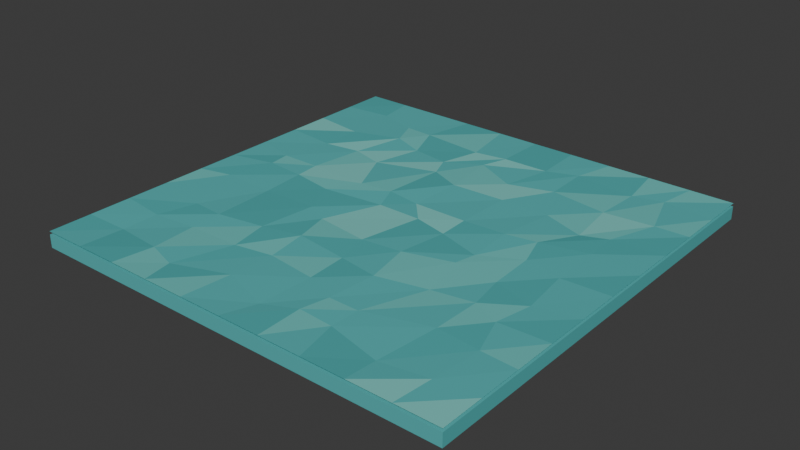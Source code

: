 # Source: water_tile.blend  (saved by Blender 5.2.45; exported with 4.5.12 LTS)
import bpy
from mathutils import Matrix  # noqa: F401  (used for matrix-valued properties, if any)

bpy.ops.wm.read_factory_settings(use_empty=True)
scene = bpy.context.scene
scene.name = 'Scene'

# ---- collections
col_collection = bpy.data.collections.new('Collection'); scene.collection.children.link(col_collection)

# ---- materials (node trees are filled in below, after node groups)
mat_lagoon_turquoise = bpy.data.materials.new('Lagoon turquoise')
mat_lagoon_turquoise.diffuse_color = (0.09759, 0.4735, 0.4735, 1.0)
mat_lagoon_pale = bpy.data.materials.new('Lagoon pale')
mat_lagoon_pale.diffuse_color = (0.147, 0.552, 0.521, 1.0)
mat_lagoon_teal = bpy.data.materials.new('Lagoon teal')
mat_lagoon_teal.diffuse_color = (0.08022, 0.4233, 0.4233, 1.0)
mat_lagoon_highlight = bpy.data.materials.new('Lagoon highlight')
mat_lagoon_highlight.diffuse_color = (0.2016, 0.624, 0.5776, 1.0)

# ---- material node trees
mat_lagoon_turquoise.use_nodes = True; mat_lagoon_turquoise.node_tree.nodes.clear()
_N = mat_lagoon_turquoise.node_tree.nodes; _L = mat_lagoon_turquoise.node_tree.links
n0 = _N.new('ShaderNodeBsdfPrincipled'); n0.name = 'Principled BSDF'; n0.location = (-200, 100)
n0.inputs[0].default_value = (0.09759, 0.4735, 0.4735, 1.0)
n0.inputs[2].default_value = 0.3
n0.inputs[10].default_value = 0.005
n0.inputs[13].default_value = 0.25
n1 = _N.new('ShaderNodeOutputMaterial'); n1.name = 'Material Output'; n1.location = (200, 100)
_L.new(n0.outputs[0], n1.inputs[0])
n1.is_active_output = True
mat_lagoon_pale.use_nodes = True; mat_lagoon_pale.node_tree.nodes.clear()
_N = mat_lagoon_pale.node_tree.nodes; _L = mat_lagoon_pale.node_tree.links
n0 = _N.new('ShaderNodeBsdfPrincipled'); n0.name = 'Principled BSDF'; n0.location = (-200, 100)
n0.inputs[0].default_value = (0.147, 0.552, 0.521, 1.0)
n0.inputs[2].default_value = 0.3
n0.inputs[10].default_value = 0.005
n0.inputs[13].default_value = 0.25
n1 = _N.new('ShaderNodeOutputMaterial'); n1.name = 'Material Output'; n1.location = (200, 100)
_L.new(n0.outputs[0], n1.inputs[0])
n1.is_active_output = True
mat_lagoon_teal.use_nodes = True; mat_lagoon_teal.node_tree.nodes.clear()
_N = mat_lagoon_teal.node_tree.nodes; _L = mat_lagoon_teal.node_tree.links
n0 = _N.new('ShaderNodeBsdfPrincipled'); n0.name = 'Principled BSDF'; n0.location = (-200, 100)
n0.inputs[0].default_value = (0.08022, 0.4233, 0.4233, 1.0)
n0.inputs[2].default_value = 0.3
n0.inputs[10].default_value = 0.005
n0.inputs[13].default_value = 0.25
n1 = _N.new('ShaderNodeOutputMaterial'); n1.name = 'Material Output'; n1.location = (200, 100)
_L.new(n0.outputs[0], n1.inputs[0])
n1.is_active_output = True
mat_lagoon_highlight.use_nodes = True; mat_lagoon_highlight.node_tree.nodes.clear()
_N = mat_lagoon_highlight.node_tree.nodes; _L = mat_lagoon_highlight.node_tree.links
n0 = _N.new('ShaderNodeBsdfPrincipled'); n0.name = 'Principled BSDF'; n0.location = (-200, 100)
n0.inputs[0].default_value = (0.2016, 0.624, 0.5776, 1.0)
n0.inputs[2].default_value = 0.3
n0.inputs[10].default_value = 0.005
n0.inputs[13].default_value = 0.25
n1 = _N.new('ShaderNodeOutputMaterial'); n1.name = 'Material Output'; n1.location = (200, 100)
_L.new(n0.outputs[0], n1.inputs[0])
n1.is_active_output = True

# ---- world
world_world = bpy.data.worlds.new('World'); scene.world = world_world
world_world.use_nodes = True; world_world.node_tree.nodes.clear()
_N = world_world.node_tree.nodes; _L = world_world.node_tree.links
n0 = _N.new('ShaderNodeOutputWorld'); n0.name = 'World Output'; n0.location = (200, 100)
n1 = _N.new('ShaderNodeBackground'); n1.name = 'Background'; n1.location = (-200, 100)
n1.inputs[0].default_value = (0.05088, 0.05088, 0.05088, 1.0)
_L.new(n1.outputs[0], n0.inputs[0])
n0.is_active_output = True
world_world.color = (0.05088, 0.05088, 0.05088)
world_world.sun_shadow_jitter_overblur = 0.0

# ---- meshes
me_cube_1073 = bpy.data.meshes.new('Cube.1073')
me_cube_1073.from_pydata([(-2.0, -2.0, -0.06), (-2.0, -2.0, 0.06), (-2.0, 2.0, -0.06), (-2.0, 2.0, 0.06), (2.0, -2.0, -0.06), (2.0, -2.0, 0.06), (2.0, 2.0, -0.06), (2.0, 2.0, 0.06)], [], [(0, 1, 3, 2), (2, 3, 7, 6), (6, 7, 5, 4), (4, 5, 1, 0), (2, 6, 4, 0), (7, 3, 1, 5)])
_uv = me_cube_1073.uv_layers.new(name='UVMap')
_uv.uv.foreach_set('vector', [0.375, 0.0, 0.625, 0.0, 0.625, 0.25, 0.375, 0.25, 0.375, 0.25, 0.625, 0.25, 0.625, 0.5, 0.375, 0.5, 0.375, 0.5, 0.625, 0.5, 0.625, 0.75, 0.375, 0.75, 0.375, 0.75, 0.625, 0.75, 0.625, 1.0, 0.375, 1.0, 0.125, 0.5, 0.375, 0.5, 0.375, 0.75, 0.125, 0.75, 0.625, 0.5, 0.875, 0.5, 0.875, 0.75, 0.625, 0.75])
me_cube_1073.materials.append(mat_lagoon_turquoise)
me_cube_1073.update()
me_broad_water_facets = bpy.data.meshes.new('Broad water facets')
me_broad_water_facets.from_pydata([(-2.0, -2.0, 0.0), (-1.6, -2.0, 0.0), (-1.2, -2.0, 0.0), (-0.8, -2.0, 0.0), (-0.4, -2.0, 0.0), (0.0, -2.0, 0.0), (0.4, -2.0, 0.0), (0.8, -2.0, 0.0), (1.2, -2.0, 0.0), (1.6, -2.0, 0.0), (2.0, -2.0, 0.0), (-2.0, -1.6, 0.0), (-1.603, -1.577, -0.01748), (-1.152, -1.625, -0.004731), (-0.8621, -1.715, -0.00962), (-0.3666, -1.533, -0.008265), (0.0913, -1.681, -0.01578), (0.3768, -1.562, -0.00422), (0.6956, -1.576, -0.01171), (1.207, -1.696, -0.0151), (1.633, -1.638, -0.0004299), (2.0, -1.6, 0.0), (-2.0, -1.2, 0.0), (-1.598, -1.236, -0.01463), (-1.194, -1.197, -0.01339), (-0.6874, -1.198, -0.004092), (-0.3558, -1.12, -0.01614), (0.1111, -1.176, -0.01504), (0.4227, -1.306, -0.01039), (0.7034, -1.308, -0.009895), (1.281, -1.138, -0.001161), (1.667, -1.172, -0.007169), (2.0, -1.2, 0.0), (-2.0, -0.8, 0.0), (-1.49, -0.8889, -0.008639), (-1.189, -0.9166, -0.00225), (-0.7569, -0.8385, -0.003693), (-0.4056, -0.7456, -0.008111), (0.08643, -0.7988, -0.01638), (0.4631, -0.8647, -0.007702), (0.904, -0.7463, -0.01675), (1.281, -0.6881, -0.009637), (1.541, -0.8088, -0.008429), (2.0, -0.8, 0.0), (-2.0, -0.4, 0.0), (-1.709, -0.3167, -0.006431), (-1.224, -0.3245, -0.01488), (-0.7065, -0.3138, -0.009453), (-0.4929, -0.4124, -0.0161), (0.01159, -0.4858, -0.008639), (0.3782, -0.4425, -0.007511), (0.8082, -0.3083, -0.009959), (1.218, -0.3454, -0.01505), (1.609, -0.4768, -0.009082), (2.0, -0.4, 0.0), (-2.0, 0.0, 0.0), (-1.598, 0.09749, -0.0006772), (-1.247, 0.0849, -0.0113), (-0.86, 0.02314, -0.01256), (-0.293, 0.09632, -0.01743), (0.1163, 0.09324, -0.01552), (0.4384, 0.01394, -0.01514), (0.8492, -0.1176, -0.01179), (1.202, 0.07255, -0.01067), (1.549, -0.007327, -0.008291), (2.0, 0.0, 0.0), (-2.0, 0.4, 0.0), (-1.624, 0.3032, -0.002889), (-1.271, 0.3248, -0.01408), (-0.6885, 0.2986, -0.006785), (-0.3827, 0.3346, -0.003895), (-0.07713, 0.3073, -0.01751), (0.4387, 0.2926, -0.006925), (0.8376, 0.3046, -0.0005764), (1.113, 0.3585, -0.003592), (1.544, 0.4669, -0.005463), (2.0, 0.4, 0.0), (-2.0, 0.8, 0.0), (-1.538, 0.7701, -0.01305), (-1.207, 0.8297, -0.01759), (-0.8979, 0.7454, -0.01708), (-0.339, 0.9134, -0.008725), (-0.04023, 0.7822, -0.00224), (0.4536, 0.814, -0.006536), (0.8993, 0.8286, -0.0142), (1.293, 0.6906, -0.01549), (1.527, 0.7718, -0.007638), (2.0, 0.8, 0.0), (-2.0, 1.2, 0.0), (-1.522, 1.141, -0.002235), (-1.081, 1.29, -0.003373), (-0.784, 1.189, -0.01517), (-0.4279, 1.134, -0.0115), (-0.1032, 1.311, -0.01046), (0.3022, 1.11, -0.009945), (0.6987, 1.241, -0.01248), (1.234, 1.162, -0.01101), (1.692, 1.19, -0.001569), (2.0, 1.2, 0.0), (-2.0, 1.6, 0.0), (-1.558, 1.66, -0.004804), (-1.185, 1.555, -0.005742), (-0.9113, 1.539, -0.003514), (-0.3173, 1.485, -0.003916), (-0.01207, 1.531, -0.001472), (0.4183, 1.54, -0.001481), (0.6957, 1.65, -0.004919), (1.257, 1.594, -0.0126), (1.533, 1.662, -0.008991), (2.0, 1.6, 0.0), (-2.0, 2.0, 0.0), (-1.6, 2.0, 0.0), (-1.2, 2.0, 0.0), (-0.8, 2.0, 0.0), (-0.4, 2.0, 0.0), (0.0, 2.0, 0.0), (0.4, 2.0, 0.0), (0.8, 2.0, 0.0), (1.2, 2.0, 0.0), (1.6, 2.0, 0.0), (2.0, 2.0, 0.0)], [], [(0, 12, 1), (0, 11, 12), (1, 13, 2), (1, 12, 13), (2, 14, 3), (2, 13, 14), (3, 15, 4), (3, 14, 15), (4, 16, 5), (4, 15, 16), (5, 17, 6), (5, 16, 17), (6, 18, 7), (6, 17, 18), (7, 19, 8), (7, 18, 19), (8, 20, 9), (8, 19, 20), (9, 21, 10), (9, 20, 21), (11, 23, 12), (11, 22, 23), (12, 24, 13), (12, 23, 24), (13, 25, 14), (13, 24, 25), (14, 26, 15), (14, 25, 26), (15, 27, 16), (15, 26, 27), (16, 28, 17), (16, 27, 28), (17, 29, 18), (17, 28, 29), (18, 30, 19), (18, 29, 30), (19, 31, 20), (19, 30, 31), (20, 32, 21), (20, 31, 32), (22, 34, 23), (22, 33, 34), (23, 35, 24), (23, 34, 35), (24, 36, 25), (24, 35, 36), (25, 37, 26), (25, 36, 37), (26, 38, 27), (26, 37, 38), (27, 39, 28), (27, 38, 39), (28, 40, 29), (28, 39, 40), (29, 41, 30), (29, 40, 41), (30, 42, 31), (30, 41, 42), (31, 43, 32), (31, 42, 43), (33, 45, 34), (33, 44, 45), (34, 46, 35), (34, 45, 46), (35, 47, 36), (35, 46, 47), (36, 48, 37), (36, 47, 48), (37, 49, 38), (37, 48, 49), (38, 50, 39), (38, 49, 50), (39, 51, 40), (39, 50, 51), (40, 52, 41), (40, 51, 52), (41, 53, 42), (41, 52, 53), (42, 54, 43), (42, 53, 54), (44, 56, 45), (44, 55, 56), (45, 57, 46), (45, 56, 57), (46, 58, 47), (46, 57, 58), (47, 59, 48), (47, 58, 59), (48, 60, 49), (48, 59, 60), (49, 61, 50), (49, 60, 61), (50, 62, 51), (50, 61, 62), (51, 63, 52), (51, 62, 63), (52, 64, 53), (52, 63, 64), (53, 65, 54), (53, 64, 65), (55, 67, 56), (55, 66, 67), (56, 68, 57), (56, 67, 68), (57, 69, 58), (57, 68, 69), (58, 70, 59), (58, 69, 70), (59, 71, 60), (59, 70, 71), (60, 72, 61), (60, 71, 72), (61, 73, 62), (61, 72, 73), (62, 74, 63), (62, 73, 74), (63, 75, 64), (63, 74, 75), (64, 76, 65), (64, 75, 76), (66, 78, 67), (66, 77, 78), (67, 79, 68), (67, 78, 79), (68, 80, 69), (68, 79, 80), (69, 81, 70), (69, 80, 81), (70, 82, 71), (70, 81, 82), (71, 83, 72), (71, 82, 83), (72, 84, 73), (72, 83, 84), (73, 85, 74), (73, 84, 85), (74, 86, 75), (74, 85, 86), (75, 87, 76), (75, 86, 87), (77, 89, 78), (77, 88, 89), (78, 90, 79), (78, 89, 90), (79, 91, 80), (79, 90, 91), (80, 92, 81), (80, 91, 92), (81, 93, 82), (81, 92, 93), (82, 94, 83), (82, 93, 94), (83, 95, 84), (83, 94, 95), (84, 96, 85), (84, 95, 96), (85, 97, 86), (85, 96, 97), (86, 98, 87), (86, 97, 98), (88, 100, 89), (88, 99, 100), (89, 101, 90), (89, 100, 101), (90, 102, 91), (90, 101, 102), (91, 103, 92), (91, 102, 103), (92, 104, 93), (92, 103, 104), (93, 105, 94), (93, 104, 105), (94, 106, 95), (94, 105, 106), (95, 107, 96), (95, 106, 107), (96, 108, 97), (96, 107, 108), (97, 109, 98), (97, 108, 109), (99, 111, 100), (99, 110, 111), (100, 112, 101), (100, 111, 112), (101, 113, 102), (101, 112, 113), (102, 114, 103), (102, 113, 114), (103, 115, 104), (103, 114, 115), (104, 116, 105), (104, 115, 116), (105, 117, 106), (105, 116, 117), (106, 118, 107), (106, 117, 118), (107, 119, 108), (107, 118, 119), (108, 120, 109), (108, 119, 120)])
me_broad_water_facets.polygons.foreach_set('material_index', [0, 2, 2, 2, 1, 1, 1, 2, 0, 0, 2, 0, 0, 1, 2, 2, 3, 0, 3, 0, 0, 0, 0, 0, 0, 1, 0, 2, 0, 0, 0, 0, 0, 1, 0, 0, 0, 2, 0, 0, 2, 0, 0, 2, 1, 0, 1, 2, 1, 0, 0, 2, 0, 0, 0, 1, 2, 1, 1, 0, 0, 1, 0, 0, 2, 2, 2, 0, 2, 1, 0, 2, 1, 1, 0, 1, 1, 2, 2, 0, 2, 0, 0, 2, 2, 2, 0, 2, 3, 3, 0, 2, 0, 2, 1, 1, 2, 0, 0, 0, 2, 0, 0, 1, 1, 3, 0, 1, 0, 2, 3, 3, 0, 2, 1, 0, 0, 2, 2, 0, 0, 0, 0, 0, 3, 1, 1, 0, 0, 2, 0, 0, 0, 0, 1, 0, 2, 2, 0, 2, 2, 3, 3, 2, 3, 0, 3, 0, 1, 0, 3, 1, 0, 3, 1, 0, 1, 3, 2, 0, 0, 0, 0, 0, 1, 1, 2, 2, 2, 3, 0, 3, 0, 2, 1, 2, 1, 0, 1, 0, 2, 2, 0, 0, 0, 0, 1, 2, 0, 0, 2, 2, 0, 0, 2, 1, 0, 1, 0, 1])
me_broad_water_facets.materials.append(mat_lagoon_turquoise)
me_broad_water_facets.materials.append(mat_lagoon_pale)
me_broad_water_facets.materials.append(mat_lagoon_teal)
me_broad_water_facets.materials.append(mat_lagoon_highlight)
me_broad_water_facets.update()

# ---- objects
ob_water_slab = bpy.data.objects.new('Water slab', me_cube_1073)
ob_broad_water_facets = bpy.data.objects.new('Broad water facets', me_broad_water_facets)
ob_water_tile = bpy.data.objects.new('water_tile', None)

# ---- transforms, parenting, visibility, modifiers, constraints
ob_water_slab.parent = ob_water_tile
ob_water_slab.location = (0.0, 0.0, -0.09)
ob_broad_water_facets.parent = ob_water_tile
ob_broad_water_facets.location = (0.0, 0.0, 0.0)
ob_water_tile.location = (0.0, 0.0, 0.0)

# ---- collection membership
col_collection.objects.link(ob_water_slab)
col_collection.objects.link(ob_broad_water_facets)
col_collection.objects.link(ob_water_tile)

# ---- scene / render settings (as saved in the file)
scene.frame_start = 1; scene.frame_end = 250; scene.frame_set(1)
scene.render.engine = 'BLENDER_EEVEE_NEXT'
scene.render.bake_bias = 0.0
scene.render.bake_samples = 0
scene.render.compositor_device = 'GPU'
scene.eevee.use_volume_custom_range = False
scene.eevee.fast_gi_thickness_near = 0.1
scene.eevee.fast_gi_thickness_far = 0.0
scene.eevee.ray_tracing_options.screen_trace_thickness = 0.1
bpy.context.view_layer.update()

# ---- added for rendering (the .blend has no active camera and no usable light): camera, sun
cam_auto = bpy.data.cameras.new('AutoCamera')
cam_auto.lens = 50.0
cam_auto.sensor_width = 36.0
cam_auto.clip_end = 1000.0
ob_auto_camera = bpy.data.objects.new('AutoCamera', cam_auto)
scene.collection.objects.link(ob_auto_camera)
ob_auto_camera.location = (5.2357, -6.28284, 4.11356)
ob_auto_camera.rotation_euler = (1.09748, -7.21219e-08, 0.694738)
scene.camera = ob_auto_camera
light_auto_sun = bpy.data.lights.new('AutoSun', 'SUN')
light_auto_sun.energy = 3.0
light_auto_sun.angle = 0.0523599
ob_auto_sun = bpy.data.objects.new('AutoSun', light_auto_sun)
scene.collection.objects.link(ob_auto_sun)
ob_auto_sun.rotation_euler = (0.872665, 0.174533, 0.523599)
bpy.context.view_layer.update()
